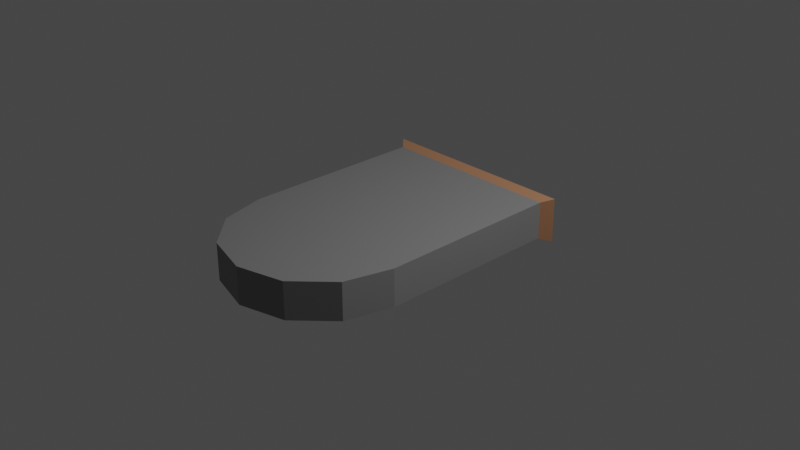 # Source: gravestone.blend  (saved by Blender 2.91.10; exported with 4.5.12 LTS)
import bpy
from mathutils import Matrix  # noqa: F401  (used for matrix-valued properties, if any)

bpy.ops.wm.read_factory_settings(use_empty=True)
scene = bpy.context.scene
scene.name = 'Scene'

# ---- collections
col_collection = bpy.data.collections.new('Collection'); scene.collection.children.link(col_collection)

# ---- materials (node trees are filled in below, after node groups)
mat_material = bpy.data.materials.new('Material')
mat_material.use_transparent_shadow = False
mat_material_002 = bpy.data.materials.new('Material.002')
mat_material_002.use_transparent_shadow = False

# ---- material node trees
mat_material.use_nodes = True; mat_material.node_tree.nodes.clear()
_N = mat_material.node_tree.nodes; _L = mat_material.node_tree.links
n0 = _N.new('ShaderNodeBsdfPrincipled'); n0.name = 'Principled BSDF'; n0.location = (10, 300)
n0.distribution = 'GGX'
n0.subsurface_method = 'BURLEY'
n0.inputs[0].default_value = (0.214, 0.214, 0.214, 1.0)
n0.inputs[3].default_value = 1.45
n0.inputs[27].default_value = (0.0, 0.0, 0.0, 1.0)
n0.inputs[28].default_value = 1.0
n1 = _N.new('ShaderNodeOutputMaterial'); n1.name = 'Material Output'; n1.location = (300, 300)
_L.new(n0.outputs[0], n1.inputs[0])
n1.is_active_output = True
mat_material_002.use_nodes = True; mat_material_002.node_tree.nodes.clear()
_N = mat_material_002.node_tree.nodes; _L = mat_material_002.node_tree.links
n0 = _N.new('ShaderNodeBsdfPrincipled'); n0.name = 'Principled BSDF'; n0.location = (10, 300)
n0.distribution = 'GGX'
n0.subsurface_method = 'BURLEY'
n0.inputs[0].default_value = (0.4385, 0.2118, 0.1131, 1.0)
n0.inputs[3].default_value = 1.45
n0.inputs[27].default_value = (0.0, 0.0, 0.0, 1.0)
n0.inputs[28].default_value = 1.0
n1 = _N.new('ShaderNodeOutputMaterial'); n1.name = 'Material Output'; n1.location = (300, 300)
_L.new(n0.outputs[0], n1.inputs[0])
n1.is_active_output = True

# ---- world
world_world = bpy.data.worlds.new('World'); scene.world = world_world
world_world.use_nodes = True; world_world.node_tree.nodes.clear()
_N = world_world.node_tree.nodes; _L = world_world.node_tree.links
n0 = _N.new('ShaderNodeOutputWorld'); n0.name = 'World Output'; n0.location = (300, 300)
n1 = _N.new('ShaderNodeBackground'); n1.name = 'Background'; n1.location = (10, 300)
n1.inputs[0].default_value = (0.05088, 0.05088, 0.05088, 1.0)
_L.new(n1.outputs[0], n0.inputs[0])
n0.is_active_output = True
world_world.color = (0.05088, 0.05088, 0.05088)
world_world.use_sun_shadow = False
world_world.sun_shadow_jitter_overblur = 0.0

# ---- cameras
cam_camera = bpy.data.cameras.new('Camera')
cam_camera.clip_end = 100.0
cam_camera.ortho_scale = 7.314

# ---- lights
light_light = bpy.data.lights.new('Light', 'POINT')
light_light.transmission_factor = 0.0
light_light.energy = 1000.0
light_light.shadow_soft_size = 0.1
light_light.shadow_maximum_resolution = 0.006
light_light.use_absolute_resolution = True

# ---- meshes
me_cube_002 = bpy.data.meshes.new('Cube.002')
me_cube_002.from_pydata([(-1.0, -1.0, -1.0), (-1.0, -1.0, 1.0), (-1.0, 1.0, -1.0), (-1.0, 1.0, 1.0), (1.0, -1.0, -1.0), (1.0, -1.0, 1.0), (1.0, 1.0, -1.0), (1.0, 1.0, 1.0), (0.0, -1.0, 2.0), (-1.0, -1.0, 1.0), (-0.5, -1.0, 1.866), (-0.866, -1.0, 1.5), (-1.0, 1.0, 1.0), (0.0, 1.0, 2.0), (-0.866, 1.0, 1.5), (-0.5, 1.0, 1.866), (0.0, 1.0, 2.0), (1.0, 1.0, 1.0), (0.5, 1.0, 1.866), (0.866, 1.0, 1.5), (1.0, -1.0, 1.0), (0.0, -1.0, 2.0), (0.866, -1.0, 1.5), (0.5, -1.0, 1.866), (-1.0, 1.0, -1.0), (-1.0, -1.0, -1.0), (1.0, 1.0, -1.0), (1.0, -1.0, -1.0), (-1.1, 1.2, -1.1), (-1.1, -1.2, -1.1), (1.1, 1.2, -1.1), (1.1, -1.2, -1.1)], [], [(25, 1, 3, 24), (24, 3, 7, 26), (26, 7, 5, 27), (27, 5, 1, 25), (6, 4, 31, 30), (7, 3, 12, 14, 15, 13, 16, 18, 19, 17), (1, 5, 20, 22, 23, 21, 8, 10, 11, 9), (3, 1, 9, 12), (5, 7, 17, 20), (8, 13, 15, 10), (10, 15, 14, 11), (11, 14, 12, 9), (16, 21, 23, 18), (18, 23, 22, 19), (19, 22, 20, 17), (16, 13, 8, 21), (2, 0, 25, 24), (6, 2, 24, 26), (4, 6, 26, 27), (0, 4, 27, 25), (28, 30, 31, 29), (0, 2, 28, 29), (4, 0, 29, 31), (2, 6, 30, 28)])
me_cube_002.polygons.foreach_set('material_index', [0, 0, 0, 0, 1, 0, 0, 0, 0, 0, 0, 0, 0, 0, 0, 0, 0, 0, 0, 0, 1, 1, 1, 1])
_uv = me_cube_002.uv_layers.new(name='UVMap')
_uv.uv.foreach_set('vector', [0.375, 0.0, 0.625, 0.0, 0.625, 0.25, 0.375, 0.25, 0.375, 0.25, 0.625, 0.25, 0.625, 0.5, 0.375, 0.5, 0.375, 0.5, 0.625, 0.5, 0.625, 0.75, 0.375, 0.75, 0.375, 0.75, 0.625, 0.75, 0.625, 1.0, 0.375, 1.0, 0.375, 0.5, 0.375, 0.75, 0.375, 0.75, 0.375, 0.5, 0.625, 0.5, 0.625, 0.25, 0.625, 0.25, 0.625, 0.2667, 0.625, 0.3125, 0.625, 0.375, 0.625, 0.375, 0.6667, 0.4792, 0.625, 0.4944, 0.625, 0.5, 0.625, 1.0, 0.625, 0.75, 0.625, 0.75, 0.625, 0.7556, 0.6667, 0.7708, 0.625, 0.875, 0.625, 0.875, 0.625, 0.9375, 0.625, 0.9833, 0.625, 1.0, 0.625, 0.25, 0.625, 0.0, 0.625, 0.0, 0.625, 0.25, 0.625, 0.75, 0.625, 0.5, 0.625, 0.5, 0.625, 0.75, 0.75, 0.75, 0.75, 0.5, 0.8125, 0.5, 0.8125, 0.75, 0.625, 0.0, 0.625, 0.25, 0.625, 0.25, 0.625, 0.0, 0.625, 0.0, 0.625, 0.25, 0.625, 0.25, 0.625, 0.0, 0.75, 0.5, 0.75, 0.75, 0.6667, 0.7708, 0.6667, 0.4792, 0.6667, 0.4792, 0.6667, 0.7708, 0.625, 0.7556, 0.625, 0.4944, 0.625, 0.4944, 0.625, 0.7556, 0.625, 0.75, 0.625, 0.5, 0.75, 0.5, 0.75, 0.5, 0.75, 0.75, 0.75, 0.75, 0.125, 0.5, 0.125, 0.75, 0.125, 0.75, 0.125, 0.5, 0.375, 0.5, 0.125, 0.5, 0.125, 0.5, 0.375, 0.5, 0.375, 0.75, 0.375, 0.5, 0.375, 0.5, 0.375, 0.75, 0.125, 0.75, 0.375, 0.75, 0.375, 0.75, 0.125, 0.75, 0.125, 0.5, 0.375, 0.5, 0.375, 0.75, 0.125, 0.75, 0.125, 0.75, 0.125, 0.5, 0.125, 0.5, 0.125, 0.75, 0.375, 0.75, 0.125, 0.75, 0.125, 0.75, 0.375, 0.75, 0.125, 0.5, 0.375, 0.5, 0.375, 0.5, 0.125, 0.5])
me_cube_002.materials.append(mat_material)
me_cube_002.materials.append(mat_material_002)
me_cube_002.use_remesh_fix_poles = True
me_cube_002.use_remesh_preserve_attributes = False
me_cube_002.use_mirror_vertex_groups = False
me_cube_002.update()

# ---- objects
ob_light = bpy.data.objects.new('Light', light_light)
ob_camera = bpy.data.objects.new('Camera', cam_camera)
ob_cube = bpy.data.objects.new('Cube', me_cube_002)

# ---- transforms, parenting, visibility, modifiers, constraints
ob_light.location = (4.076, 1.005, 5.904)
ob_light.rotation_euler = (0.6503, 0.05522, 1.866)
ob_light.lock_rotations_4d = False
ob_light.empty_display_type = 'ARROWS'
ob_light.color = (0.0, 0.0, 0.0, 0.0)
ob_light.lineart.crease_threshold = 0.0
ob_camera.location = (7.359, -6.926, 4.958)
ob_camera.rotation_euler = (1.109, 0.0, 0.8149)
ob_camera.lock_rotations_4d = False
ob_camera.empty_display_type = 'ARROWS'
ob_camera.color = (0.0, 0.0, 0.0, 0.0)
ob_camera.display_type = 'WIRE'
ob_camera.lineart.crease_threshold = 0.0
ob_cube.location = (0.0, 0.0, 0.0)
ob_cube.rotation_euler = (1.571, 0.0, 0.0)
ob_cube.scale = (1.0, 0.2, 1.0)
ob_cube.lineart.crease_threshold = 0.0

# ---- collection membership
col_collection.objects.link(ob_light)
col_collection.objects.link(ob_camera)
col_collection.objects.link(ob_cube)

# ---- scene / render settings (as saved in the file)
scene.camera = ob_camera
scene.frame_start = 1; scene.frame_end = 250; scene.frame_set(1)
scene.render.engine = 'BLENDER_EEVEE_NEXT'
scene.cycles.use_denoising = False
scene.cycles.samples = 128
scene.cycles.sampling_pattern = 'TABULATED_SOBOL'
scene.cycles.use_adaptive_sampling = False
scene.cycles.use_light_tree = False
scene.view_settings.view_transform = 'Filmic'
bpy.context.view_layer.update()
